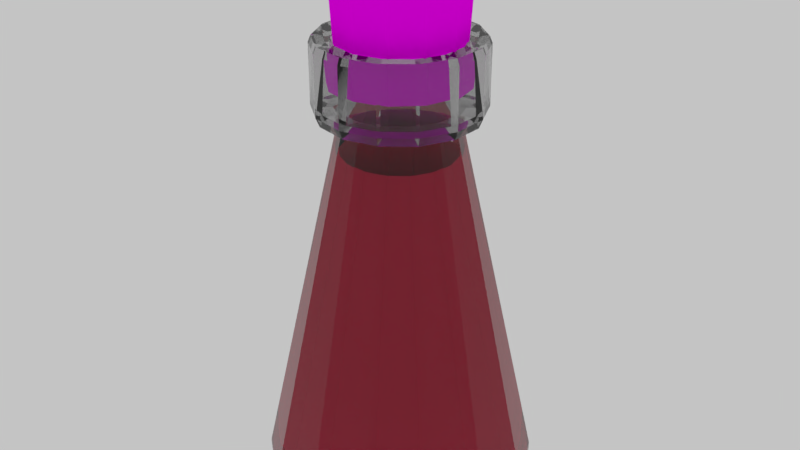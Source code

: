 # Source: frasco-vermelho.blend  (saved by Blender 2.78.0; exported with 4.5.12 LTS)
import bpy
from mathutils import Matrix  # noqa: F401  (used for matrix-valued properties, if any)

bpy.ops.wm.read_factory_settings(use_empty=True)
scene = bpy.context.scene
scene.name = 'Scene'

# ---- collections
col_collection_1 = bpy.data.collections.new('Collection 1'); scene.collection.children.link(col_collection_1)

# ---- images (referenced by path relative to the original .blend; pixels are not part of the script)
import os
ASSET_DIR = os.environ.get("B2B_ASSET_DIR", "")  # directory of the original .blend (textures are referenced by path, not embedded)
HERE = os.path.dirname(os.path.abspath(__file__))  # packed textures are extracted next to this script under _unpacked/

def load_image(name, relpath, width, height, colorspace="sRGB"):
    """Load a texture the original file referenced (path relative to the .blend, or extracted next to this script)."""
    p = next((c for c in (os.path.join(HERE, relpath), os.path.join(ASSET_DIR, relpath)) if relpath and os.path.exists(c)), "")
    if p:
        img = bpy.data.images.load(p, check_existing=True)
        img.name = name
    else:  # same state as the original file: an image datablock whose file is absent (Cycles renders it pink)
        img = bpy.data.images.new(name, width, height)
        img.source = "FILE"
        img.filepath = "//" + (relpath or name)
    img.colorspace_settings.name = colorspace
    return img
img_textura_jpg = load_image('textura.jpg', 'textura.jpg', 1024, 1024, 'sRGB')

# ---- materials (node trees are filled in below, after node groups)
mat_liquido = bpy.data.materials.new('liquido')
mat_liquido.alpha_threshold = 0.0
mat_liquido.roughness = 0.5
mat_rolha = bpy.data.materials.new('rolha')
mat_rolha.alpha_threshold = 0.0
mat_rolha.roughness = 0.5
mat_glass = bpy.data.materials.new('glass')
mat_glass.alpha_threshold = 0.0
mat_glass.roughness = 0.5

# ---- material node trees
mat_liquido.use_nodes = True; mat_liquido.node_tree.nodes.clear()
_N = mat_liquido.node_tree.nodes; _L = mat_liquido.node_tree.links
n0 = _N.new('ShaderNodeOutputMaterial'); n0.name = 'Material Output'; n0.location = (300, 300)
n1 = _N.new('ShaderNodeBsdfDiffuse'); n1.name = 'Diffuse BSDF'; n1.location = (10, 300)
n1.inputs[0].default_value = (0.6038, 0.007268, 0.05759, 1.0)
_L.new(n1.outputs[0], n0.inputs[0])
n0.is_active_output = True
mat_rolha.use_nodes = True; mat_rolha.node_tree.nodes.clear()
_N = mat_rolha.node_tree.nodes; _L = mat_rolha.node_tree.links
n0 = _N.new('ShaderNodeOutputMaterial'); n0.name = 'Material Output'; n0.location = (300, 300)
n1 = _N.new('ShaderNodeBsdfDiffuse'); n1.name = 'Diffuse BSDF'; n1.location = (10, 300)
n2 = _N.new('ShaderNodeTexImage'); n2.name = 'Image Texture'; n2.location = (-223, 327)
n2.width = 140
n2.image = img_textura_jpg
_L.new(n1.outputs[0], n0.inputs[0])
_L.new(n2.outputs[0], n1.inputs[0])
n0.is_active_output = True
mat_glass.use_nodes = True; mat_glass.node_tree.nodes.clear()
_N = mat_glass.node_tree.nodes; _L = mat_glass.node_tree.links
n0 = _N.new('ShaderNodeOutputMaterial'); n0.name = 'Material Output'; n0.location = (300, 300)
n1 = _N.new('ShaderNodeBsdfGlass'); n1.name = 'Glass BSDF'; n1.location = (10, 300)
n1.distribution = 'BECKMANN'
n1.inputs[0].default_value = (0.8, 0.8, 0.8, 1.0)
n1.inputs[2].default_value = 1.45
_L.new(n1.outputs[0], n0.inputs[0])
n0.is_active_output = True

# ---- world
world_world = bpy.data.worlds.new('World'); scene.world = world_world
world_world.color = (0.5542, 0.5542, 0.5542)
world_world.use_sun_shadow = False
world_world.sun_shadow_jitter_overblur = 0.0
world_world.cycles.sampling_method = 'MANUAL'

# ---- meshes
me_cone_001 = bpy.data.meshes.new('Cone.001')
me_cone_001.from_pydata([(1.327e-07, -0.9277, -1.539), (-1.93e-07, 2.165, -7.222), (0.9395, 1.951, -7.222), (1.693, 1.35, -7.222), (2.111, 0.4818, -7.222), (2.111, -0.4818, -7.222), (1.693, -1.35, -7.222), (0.9395, -1.951, -7.222), (1.34e-07, -2.165, -7.222), (-0.9395, -1.951, -7.222), (-1.693, -1.35, -7.222), (-2.111, -0.4818, -7.222), (-2.111, 0.4818, -7.222), (-1.693, 1.35, -7.222), (-0.9395, 1.951, -7.222), (0.4025, -0.8359, -1.539), (-0.9045, 0.2064, -1.539), (-0.9045, -0.2064, -1.539), (0.4025, 0.8359, -1.539), (-7.386e-09, 0.9277, -1.539), (0.9045, -0.2064, -1.539), (0.9045, 0.2064, -1.539), (-0.4025, -0.8359, -1.539), (-0.7253, 0.5784, -1.539), (0.7253, -0.5784, -1.539), (0.7253, 0.5784, -1.539), (-0.7253, -0.5784, -1.539), (-0.4025, 0.8359, -1.539), (-1.93e-07, 2.165, -7.357), (0.9395, 1.951, -7.357), (1.693, 1.35, -7.357), (2.111, 0.4818, -7.357), (2.111, -0.4818, -7.357), (1.693, -1.35, -7.357), (0.9395, -1.951, -7.357), (1.34e-07, -2.165, -7.357), (-0.9395, -1.951, -7.357), (-1.693, -1.35, -7.357), (-2.111, -0.4818, -7.357), (-2.111, 0.4818, -7.357), (-1.693, 1.35, -7.357), (-0.9395, 1.951, -7.357)], [], [(15, 0, 8, 7), (7, 8, 35, 34), (17, 16, 12, 11), (19, 18, 2, 1), (21, 20, 5, 4), (0, 22, 9, 8), (16, 23, 13, 12), (20, 24, 6, 5), (18, 25, 3, 2), (22, 26, 10, 9), (23, 27, 14, 13), (24, 15, 7, 6), (27, 19, 1, 14), (25, 21, 4, 3), (26, 17, 11, 10), (28, 29, 30, 31, 32, 33, 34, 35, 36, 37, 38, 39, 40, 41), (8, 9, 36, 35), (1, 2, 29, 28), (9, 10, 37, 36), (2, 3, 30, 29), (10, 11, 38, 37), (3, 4, 31, 30), (11, 12, 39, 38), (4, 5, 32, 31), (12, 13, 40, 39), (5, 6, 33, 32), (13, 14, 41, 40), (6, 7, 34, 33), (14, 1, 28, 41)])
me_cone_001.materials.append(mat_liquido)
me_cone_001.use_remesh_preserve_volume = False
me_cone_001.use_remesh_preserve_attributes = False
me_cone_001.use_mirror_vertex_groups = False
me_cone_001.update()
me_cylinder = bpy.data.meshes.new('Cylinder')
me_cylinder.from_pydata([(1.025e-08, 1.322, -1.693), (1.429e-08, 1.487, 1.0), (0.6611, 1.145, -1.693), (0.7436, 1.288, 1.0), (1.145, 0.6611, -1.693), (1.288, 0.7436, 1.0), (1.322, -1.242e-08, -1.693), (1.487, 5.895e-09, 1.0), (1.145, -0.6611, -1.693), (1.288, -0.7436, 1.0), (0.6611, -1.145, -1.693), (0.7436, -1.288, 1.0), (2.099e-07, -1.322, -1.693), (2.388e-07, -1.487, 1.0), (-0.6611, -1.145, -1.693), (-0.7436, -1.288, 1.0), (-1.145, -0.6611, -1.693), (-1.288, -0.7436, 1.0), (-1.322, -5.694e-07, -1.693), (-1.487, -6.205e-07, 1.0), (-1.145, 0.6611, -1.693), (-1.288, 0.7436, 1.0), (-0.6611, 1.145, -1.693), (-0.7436, 1.288, 1.0)], [], [(0, 1, 3, 2), (2, 3, 5, 4), (4, 5, 7, 6), (6, 7, 9, 8), (8, 9, 11, 10), (10, 11, 13, 12), (12, 13, 15, 14), (14, 15, 17, 16), (16, 17, 19, 18), (18, 19, 21, 20), (3, 1, 23, 21, 19, 17, 15, 13, 11, 9, 7, 5), (20, 21, 23, 22), (22, 23, 1, 0), (0, 2, 4, 6, 8, 10, 12, 14, 16, 18, 20, 22)])
_uv = me_cylinder.uv_layers.new(name='UVMap')
_uv.uv.foreach_set('vector', [0.6071, 0.4648, 0.6227, 0.06898, 0.6932, 0.07792, 0.6698, 0.4728, 0.6698, 0.4728, 0.6932, 0.07792, 0.7635, 0.09042, 0.7323, 0.4839, 0.7323, 0.4839, 0.7635, 0.09042, 0.8336, 0.1065, 0.7945, 0.4982, 0.7945, 0.4982, 0.8336, 0.1065, 0.9032, 0.1261, 0.8564, 0.5156, 0.1063, 0.5156, 0.05952, 0.1261, 0.1292, 0.1065, 0.1682, 0.4982, 0.1682, 0.4982, 0.1292, 0.1065, 0.1992, 0.09042, 0.2305, 0.4839, 0.2305, 0.4839, 0.1992, 0.09042, 0.2695, 0.07792, 0.293, 0.4728, 0.293, 0.4728, 0.2695, 0.07792, 0.34, 0.06898, 0.3557, 0.4648, 0.3557, 0.4648, 0.34, 0.06898, 0.4106, 0.06361, 0.4185, 0.4601, 0.4185, 0.4601, 0.4106, 0.06361, 0.4814, 0.06182, 0.4814, 0.4585, 0.1561, 0.9382, 0.09489, 0.8816, 0.05952, 0.7836, 0.05952, 0.6704, 0.09489, 0.5724, 0.1561, 0.5158, 0.2269, 0.5158, 0.2881, 0.5724, 0.3235, 0.6704, 0.3235, 0.7836, 0.2881, 0.8816, 0.2269, 0.9382, 0.4814, 0.4585, 0.4814, 0.06182, 0.5521, 0.06361, 0.5442, 0.4601, 0.5442, 0.4601, 0.5521, 0.06361, 0.6227, 0.06898, 0.6071, 0.4648, 0.4096, 0.5158, 0.4725, 0.5158, 0.527, 0.5661, 0.5584, 0.6533, 0.5584, 0.7539, 0.527, 0.841, 0.4725, 0.8914, 0.4096, 0.8914, 0.3552, 0.841, 0.3237, 0.7539, 0.3237, 0.6533, 0.3552, 0.5661])
_ca = me_cylinder.color_attributes.new('Col', 'BYTE_COLOR', 'CORNER')
_ca.data.foreach_set('color', [1.0, 1.0, 1.0, 1.0, 1.0, 1.0, 1.0, 1.0, 1.0, 1.0, 1.0, 1.0, 1.0, 1.0, 1.0, 1.0, 1.0, 1.0, 1.0, 1.0, 1.0, 1.0, 1.0, 1.0, 1.0, 1.0, 1.0, 1.0, 1.0, 1.0, 1.0, 1.0, 1.0, 1.0, 1.0, 1.0, 1.0, 1.0, 1.0, 1.0, 1.0, 1.0, 1.0, 1.0, 1.0, 1.0, 1.0, 1.0, 1.0, 1.0, 1.0, 1.0, 1.0, 1.0, 1.0, 1.0, 1.0, 1.0, 1.0, 1.0, 1.0, 1.0, 1.0, 1.0, 1.0, 1.0, 1.0, 1.0, 1.0, 1.0, 1.0, 1.0, 1.0, 1.0, 1.0, 1.0, 1.0, 1.0, 1.0, 1.0, 1.0, 1.0, 1.0, 1.0, 1.0, 1.0, 1.0, 1.0, 1.0, 1.0, 1.0, 1.0, 1.0, 1.0, 1.0, 1.0, 1.0, 1.0, 1.0, 1.0, 1.0, 1.0, 1.0, 1.0, 1.0, 1.0, 1.0, 1.0, 1.0, 1.0, 1.0, 1.0, 1.0, 1.0, 1.0, 1.0, 1.0, 1.0, 1.0, 1.0, 1.0, 1.0, 1.0, 1.0, 1.0, 1.0, 1.0, 1.0, 1.0, 1.0, 1.0, 1.0, 1.0, 1.0, 1.0, 1.0, 1.0, 1.0, 1.0, 1.0, 1.0, 1.0, 1.0, 1.0, 1.0, 1.0, 1.0, 1.0, 1.0, 1.0, 1.0, 1.0, 1.0, 1.0, 1.0, 1.0, 1.0, 1.0, 1.0, 1.0, 1.0, 1.0, 1.0, 1.0, 1.0, 1.0, 1.0, 1.0, 1.0, 1.0, 1.0, 1.0, 1.0, 1.0, 1.0, 1.0, 1.0, 1.0, 1.0, 1.0, 1.0, 1.0, 1.0, 1.0, 1.0, 1.0, 1.0, 1.0, 1.0, 1.0, 1.0, 1.0, 1.0, 1.0, 1.0, 1.0, 1.0, 1.0, 1.0, 1.0, 1.0, 1.0, 1.0, 1.0, 1.0, 1.0, 1.0, 1.0, 1.0, 1.0, 1.0, 1.0, 1.0, 1.0, 1.0, 1.0, 1.0, 1.0, 1.0, 1.0, 1.0, 1.0, 1.0, 1.0, 1.0, 1.0, 1.0, 1.0, 1.0, 1.0, 1.0, 1.0, 1.0, 1.0, 1.0, 1.0, 1.0, 1.0, 1.0, 1.0, 1.0, 1.0, 1.0, 1.0, 1.0, 1.0, 1.0, 1.0, 1.0, 1.0, 1.0, 1.0, 1.0, 1.0, 1.0, 1.0, 1.0, 1.0, 1.0, 1.0, 1.0, 1.0, 1.0, 1.0, 1.0, 1.0, 1.0, 1.0, 1.0, 1.0, 1.0, 1.0, 1.0, 1.0, 1.0, 1.0, 1.0, 1.0, 1.0, 1.0, 1.0, 1.0, 1.0, 1.0, 1.0, 1.0, 1.0, 1.0])
me_cylinder.materials.append(mat_rolha)
me_cylinder.use_remesh_preserve_volume = False
me_cylinder.use_remesh_preserve_attributes = False
me_cylinder.use_mirror_vertex_groups = False
me_cylinder.update()
me_cone = bpy.data.meshes.new('Cone')
me_cone.from_pydata([(2.687e-09, 0.9511, -0.6163), (0.4127, 0.8569, -0.6163), (0.7436, 0.593, -0.6163), (0.9272, 0.2116, -0.6163), (1.467e-07, -1.052, -1.023), (0.9272, -0.2116, -0.6163), (0.7436, -0.593, -0.6163), (0.4127, -0.8569, -0.6163), (1.463e-07, -0.9511, -0.6163), (-0.4127, -0.8569, -0.6163), (-0.7436, -0.593, -0.6163), (-0.9272, -0.2116, -0.6163), (-0.9272, 0.2116, -0.6163), (-0.7436, 0.593, -0.6163), (-0.4127, 0.8569, -0.6163), (-2.227e-07, 2.456, -7.47), (1.066, 2.213, -7.47), (1.92, 1.532, -7.47), (2.395, 0.5466, -7.47), (2.395, -0.5466, -7.47), (1.92, -1.532, -7.47), (1.066, -2.213, -7.47), (1.482e-07, -2.456, -7.47), (-1.066, -2.213, -7.47), (-1.92, -1.532, -7.47), (-2.395, -0.5466, -7.47), (-2.395, 0.5466, -7.47), (-1.92, 1.532, -7.47), (-1.066, 2.213, -7.47), (0.4566, -0.9482, -1.023), (-1.026, 0.2342, -1.023), (-1.026, -0.2342, -1.023), (0.4566, 0.9482, -1.023), (-1.219e-08, 1.052, -1.023), (1.026, -0.2342, -1.023), (1.026, 0.2342, -1.023), (-0.4566, -0.9482, -1.023), (-0.8228, 0.6562, -1.023), (0.8228, -0.6562, -1.023), (0.8228, 0.6562, -1.023), (-0.8228, -0.6562, -1.023), (-0.4566, 0.9482, -1.023), (-3.581e-08, 1.401, -0.8056), (0.608, 1.262, -0.8056), (1.095, 0.8736, -0.8056), (1.366, 0.3118, -0.8056), (1.366, -0.3118, -0.8056), (1.095, -0.8736, -0.8056), (0.608, -1.262, -0.8056), (1.758e-07, -1.401, -0.8056), (-0.608, -1.262, -0.8056), (-1.095, -0.8736, -0.8056), (-1.366, -0.3118, -0.8056), (-1.366, 0.3118, -0.8056), (-1.095, 0.8736, -0.8056), (-0.608, 1.262, -0.8056), (-0.6369, 1.323, 0.4059), (-1.148, 0.9152, 0.4059), (-1.431, 0.3266, 0.4059), (-1.431, -0.3266, 0.4059), (-1.148, -0.9152, 0.4059), (-0.6369, -1.323, 0.4059), (1.781e-07, -1.468, 0.4059), (0.6369, -1.323, 0.4059), (1.148, -0.9152, 0.4059), (1.431, -0.3266, 0.4059), (1.431, 0.3266, 0.4059), (1.148, 0.9152, 0.4059), (0.6369, 1.323, 0.4059), (-4.352e-08, 1.468, 0.4059), (1.148, 0.9152, -0.6464), (-0.6369, -1.323, -0.6464), (0.6369, -1.323, -0.6464), (-1.148, 0.9152, -0.6464), (1.781e-07, -1.468, -0.6464), (-0.6369, 1.323, -0.6464), (1.431, -0.3266, -0.6464), (-1.431, 0.3266, -0.6464), (-1.148, -0.9152, -0.6464), (1.431, 0.3266, -0.6464), (-1.431, -0.3266, -0.6464), (0.6369, 1.323, -0.6464), (-4.352e-08, 1.468, -0.6464), (1.148, -0.9152, -0.6464), (-0.4854, 1.008, 0.4928), (-0.8747, 0.6975, 0.4928), (-1.091, 0.2489, 0.4928), (-1.091, -0.2489, 0.4928), (-0.8747, -0.6975, 0.4928), (-0.4854, -1.008, 0.4928), (1.609e-07, -1.119, 0.4928), (0.4854, -1.008, 0.4928), (0.8747, -0.6975, 0.4928), (1.091, -0.2489, 0.4928), (1.091, 0.2489, 0.4928), (0.8747, 0.6975, 0.4928), (0.4854, 1.008, 0.4928), (-8.008e-09, 1.119, 0.4928), (-0.5389, 1.119, -0.5982), (-0.9711, 0.7745, -0.5982), (-1.211, 0.2764, -0.5982), (-1.211, -0.2764, -0.5982), (-0.9711, -0.7745, -0.5982), (-0.5389, -1.119, -0.5982), (1.676e-07, -1.242, -0.5982), (0.5389, -1.119, -0.5982), (0.9711, -0.7745, -0.5982), (1.211, -0.2764, -0.5982), (1.211, 0.2764, -0.5982), (0.9711, 0.7745, -0.5982), (0.5389, 1.119, -0.5982), (-1.995e-08, 1.242, -0.5982), (-2.227e-07, 2.456, -7.624), (1.066, 2.213, -7.624), (1.92, 1.532, -7.624), (2.395, 0.5466, -7.624), (2.395, -0.5466, -7.624), (1.92, -1.532, -7.624), (1.066, -2.213, -7.624), (1.482e-07, -2.456, -7.624), (-1.066, -2.213, -7.624), (-1.92, -1.532, -7.624), (-2.395, -0.5466, -7.624), (-2.395, 0.5466, -7.624), (-1.92, 1.532, -7.624), (-1.066, 2.213, -7.624), (1.112, 0.8871, 0.5196), (1.387, 0.3166, 0.5196), (-1.112, -0.8871, 0.5196), (-1.387, -0.3166, 0.5196), (0.6173, 1.282, 0.5196), (-0.6173, -1.282, 0.5196), (-3.83e-08, 1.423, 0.5196), (1.765e-07, -1.423, 0.5196), (-1.112, 0.8871, 0.5196), (-0.6173, 1.282, 0.5196), (0.6173, -1.282, 0.5196), (1.112, -0.8871, 0.5196), (1.387, -0.3166, 0.5196), (-1.387, 0.3166, 0.5196)], [], [(0, 1, 32, 33), (11, 12, 30, 31), (7, 8, 4, 29), (8, 9, 36, 4), (10, 11, 31, 40), (2, 3, 35, 39), (14, 0, 33, 41), (6, 7, 29, 38), (13, 14, 41, 37), (9, 10, 40, 36), (1, 2, 39, 32), (5, 6, 38, 34), (12, 13, 37, 30), (3, 5, 34, 35), (29, 4, 22, 21), (21, 22, 119, 118), (31, 30, 26, 25), (33, 32, 16, 15), (35, 34, 19, 18), (4, 36, 23, 22), (30, 37, 27, 26), (34, 38, 20, 19), (32, 39, 17, 16), (36, 40, 24, 23), (37, 41, 28, 27), (38, 29, 21, 20), (41, 33, 15, 28), (39, 35, 18, 17), (40, 31, 25, 24), (8, 7, 48, 49), (12, 11, 52, 53), (1, 0, 42, 43), (5, 3, 45, 46), (9, 8, 49, 50), (13, 12, 53, 54), (6, 5, 46, 47), (2, 1, 43, 44), (10, 9, 50, 51), (14, 13, 54, 55), (7, 6, 47, 48), (0, 14, 55, 42), (3, 2, 44, 45), (11, 10, 51, 52), (75, 73, 57, 56), (73, 77, 58, 57), (77, 80, 59, 58), (80, 78, 60, 59), (78, 71, 61, 60), (71, 74, 62, 61), (82, 75, 56, 69), (76, 79, 66, 65), (79, 70, 67, 66), (70, 81, 68, 67), (81, 82, 69, 68), (74, 72, 63, 62), (72, 83, 64, 63), (83, 76, 65, 64), (47, 46, 76, 83), (48, 47, 83, 72), (49, 48, 72, 74), (43, 42, 82, 81), (44, 43, 81, 70), (45, 44, 70, 79), (46, 45, 79, 76), (42, 55, 75, 82), (50, 49, 74, 71), (51, 50, 71, 78), (52, 51, 78, 80), (53, 52, 80, 77), (54, 53, 77, 73), (55, 54, 73, 75), (127, 126, 95, 94), (129, 128, 88, 87), (126, 130, 96, 95), (128, 131, 89, 88), (130, 132, 97, 96), (131, 133, 90, 89), (135, 134, 85, 84), (133, 136, 91, 90), (136, 137, 92, 91), (132, 135, 84, 97), (137, 138, 93, 92), (134, 139, 86, 85), (138, 127, 94, 93), (139, 129, 87, 86), (91, 92, 106, 105), (97, 84, 98, 111), (92, 93, 107, 106), (85, 86, 100, 99), (93, 94, 108, 107), (86, 87, 101, 100), (94, 95, 109, 108), (87, 88, 102, 101), (95, 96, 110, 109), (88, 89, 103, 102), (96, 97, 111, 110), (89, 90, 104, 103), (84, 85, 99, 98), (90, 91, 105, 104), (98, 99, 100, 101, 102, 103, 104, 105, 106, 107, 108, 109, 110, 111), (112, 113, 114, 115, 116, 117, 118, 119, 120, 121, 122, 123, 124, 125), (22, 23, 120, 119), (15, 16, 113, 112), (23, 24, 121, 120), (16, 17, 114, 113), (24, 25, 122, 121), (17, 18, 115, 114), (25, 26, 123, 122), (18, 19, 116, 115), (26, 27, 124, 123), (19, 20, 117, 116), (27, 28, 125, 124), (20, 21, 118, 117), (28, 15, 112, 125), (58, 59, 129, 139), (65, 66, 127, 138), (57, 58, 139, 134), (64, 65, 138, 137), (69, 56, 135, 132), (63, 64, 137, 136), (62, 63, 136, 133), (56, 57, 134, 135), (61, 62, 133, 131), (68, 69, 132, 130), (60, 61, 131, 128), (67, 68, 130, 126), (59, 60, 128, 129), (66, 67, 126, 127)])
_uv = me_cone.uv_layers.new(name='UVMap')
_uv.uv.foreach_set('vector', [0.5766, 0.6278, 0.6045, 0.6278, 0.6075, 0.6003, 0.5766, 0.6003, 0.5139, 0.6278, 0.5139, 0.6278, 0.5072, 0.6003, 0.5072, 0.6003, 0.6045, 0.6278, 0.5766, 0.6278, 0.5766, 0.6003, 0.6075, 0.6003, 0.5766, 0.6278, 0.5487, 0.6278, 0.5457, 0.6003, 0.5766, 0.6003, 0.5263, 0.6278, 0.5139, 0.6278, 0.5072, 0.6003, 0.5209, 0.6003, 0.6269, 0.6278, 0.6393, 0.6278, 0.646, 0.6003, 0.6323, 0.6003, 0.5487, 0.6278, 0.5766, 0.6278, 0.5766, 0.6003, 0.5457, 0.6003, 0.6269, 0.6278, 0.6045, 0.6278, 0.6075, 0.6003, 0.6323, 0.6003, 0.5263, 0.6278, 0.5487, 0.6278, 0.5457, 0.6003, 0.5209, 0.6003, 0.5487, 0.6278, 0.5263, 0.6278, 0.5209, 0.6003, 0.5457, 0.6003, 0.6045, 0.6278, 0.6269, 0.6278, 0.6323, 0.6003, 0.6075, 0.6003, 0.6393, 0.6278, 0.6269, 0.6278, 0.6323, 0.6003, 0.646, 0.6003, 0.5139, 0.6278, 0.5263, 0.6278, 0.5209, 0.6003, 0.5072, 0.6003, 0.6393, 0.6278, 0.6393, 0.6278, 0.646, 0.6003, 0.646, 0.6003, 0.6075, 0.6003, 0.5766, 0.6003, 0.5766, 0.1642, 0.6487, 0.1642, 0.6487, 0.1642, 0.5766, 0.1642, 0.5766, 0.1538, 0.6487, 0.1538, 0.5072, 0.6003, 0.5072, 0.6003, 0.4146, 0.1642, 0.4146, 0.1642, 0.5766, 0.6003, 0.6075, 0.6003, 0.6487, 0.1642, 0.5766, 0.1642, 0.646, 0.6003, 0.646, 0.6003, 0.7386, 0.1642, 0.7386, 0.1642, 0.5766, 0.6003, 0.5457, 0.6003, 0.5045, 0.1642, 0.5766, 0.1642, 0.5072, 0.6003, 0.5209, 0.6003, 0.4467, 0.1642, 0.4146, 0.1642, 0.646, 0.6003, 0.6323, 0.6003, 0.7065, 0.1642, 0.7386, 0.1642, 0.6075, 0.6003, 0.6323, 0.6003, 0.7065, 0.1642, 0.6487, 0.1642, 0.5457, 0.6003, 0.5209, 0.6003, 0.4467, 0.1642, 0.5045, 0.1642, 0.5209, 0.6003, 0.5457, 0.6003, 0.5045, 0.1642, 0.4467, 0.1642, 0.6323, 0.6003, 0.6075, 0.6003, 0.6487, 0.1642, 0.7065, 0.1642, 0.5457, 0.6003, 0.5766, 0.6003, 0.5766, 0.1642, 0.5045, 0.1642, 0.6323, 0.6003, 0.646, 0.6003, 0.7386, 0.1642, 0.7065, 0.1642, 0.5209, 0.6003, 0.5072, 0.6003, 0.4146, 0.1642, 0.4467, 0.1642, 0.5766, 0.6278, 0.6045, 0.6278, 0.6177, 0.615, 0.5766, 0.615, 0.5139, 0.6278, 0.5139, 0.6278, 0.4842, 0.615, 0.4842, 0.615, 0.6045, 0.6278, 0.5766, 0.6278, 0.5766, 0.615, 0.6177, 0.615, 0.6393, 0.6278, 0.6393, 0.6278, 0.669, 0.615, 0.669, 0.615, 0.5487, 0.6278, 0.5766, 0.6278, 0.5766, 0.615, 0.5355, 0.615, 0.5263, 0.6278, 0.5139, 0.6278, 0.4842, 0.615, 0.5025, 0.615, 0.6269, 0.6278, 0.6393, 0.6278, 0.669, 0.615, 0.6507, 0.615, 0.6269, 0.6278, 0.6045, 0.6278, 0.6177, 0.615, 0.6507, 0.615, 0.5263, 0.6278, 0.5487, 0.6278, 0.5355, 0.615, 0.5025, 0.615, 0.5487, 0.6278, 0.5263, 0.6278, 0.5025, 0.615, 0.5355, 0.615, 0.6045, 0.6278, 0.6269, 0.6278, 0.6507, 0.615, 0.6177, 0.615, 0.5766, 0.6278, 0.5487, 0.6278, 0.5355, 0.615, 0.5766, 0.615, 0.6393, 0.6278, 0.6269, 0.6278, 0.6507, 0.615, 0.669, 0.615, 0.5139, 0.6278, 0.5263, 0.6278, 0.5025, 0.615, 0.4842, 0.615, 0.5335, 0.6258, 0.499, 0.6258, 0.499, 0.6969, 0.5335, 0.6969, 0.499, 0.6258, 0.4798, 0.6258, 0.4798, 0.6969, 0.499, 0.6969, 0.4798, 0.6258, 0.4798, 0.6258, 0.4798, 0.6969, 0.4798, 0.6969, 0.4798, 0.6258, 0.499, 0.6258, 0.499, 0.6969, 0.4798, 0.6969, 0.499, 0.6258, 0.5335, 0.6258, 0.5335, 0.6969, 0.499, 0.6969, 0.5335, 0.6258, 0.5766, 0.6258, 0.5766, 0.6969, 0.5335, 0.6969, 0.5766, 0.6258, 0.5335, 0.6258, 0.5335, 0.6969, 0.5766, 0.6969, 0.6734, 0.6258, 0.6734, 0.6258, 0.6734, 0.6969, 0.6734, 0.6969, 0.6734, 0.6258, 0.6542, 0.6258, 0.6542, 0.6969, 0.6734, 0.6969, 0.6542, 0.6258, 0.6197, 0.6258, 0.6197, 0.6969, 0.6542, 0.6969, 0.6197, 0.6258, 0.5766, 0.6258, 0.5766, 0.6969, 0.6197, 0.6969, 0.5766, 0.6258, 0.6197, 0.6258, 0.6197, 0.6969, 0.5766, 0.6969, 0.6197, 0.6258, 0.6542, 0.6258, 0.6542, 0.6969, 0.6197, 0.6969, 0.6542, 0.6258, 0.6734, 0.6258, 0.6734, 0.6969, 0.6542, 0.6969, 0.6507, 0.615, 0.669, 0.615, 0.6734, 0.6258, 0.6542, 0.6258, 0.6177, 0.615, 0.6507, 0.615, 0.6542, 0.6258, 0.6197, 0.6258, 0.5766, 0.615, 0.6177, 0.615, 0.6197, 0.6258, 0.5766, 0.6258, 0.6177, 0.615, 0.5766, 0.615, 0.5766, 0.6258, 0.6197, 0.6258, 0.6507, 0.615, 0.6177, 0.615, 0.6197, 0.6258, 0.6542, 0.6258, 0.669, 0.615, 0.6507, 0.615, 0.6542, 0.6258, 0.6734, 0.6258, 0.669, 0.615, 0.669, 0.615, 0.6734, 0.6258, 0.6734, 0.6258, 0.5766, 0.615, 0.5355, 0.615, 0.5335, 0.6258, 0.5766, 0.6258, 0.5355, 0.615, 0.5766, 0.615, 0.5766, 0.6258, 0.5335, 0.6258, 0.5025, 0.615, 0.5355, 0.615, 0.5335, 0.6258, 0.499, 0.6258, 0.4842, 0.615, 0.5025, 0.615, 0.499, 0.6258, 0.4798, 0.6258, 0.4842, 0.615, 0.4842, 0.615, 0.4798, 0.6258, 0.4798, 0.6258, 0.5025, 0.615, 0.4842, 0.615, 0.4798, 0.6258, 0.499, 0.6258, 0.5355, 0.615, 0.5025, 0.615, 0.499, 0.6258, 0.5335, 0.6258, 0.6704, 0.7046, 0.6518, 0.7046, 0.6358, 0.7028, 0.6504, 0.7028, 0.4828, 0.7046, 0.5014, 0.7046, 0.5174, 0.7028, 0.5028, 0.7028, 0.6518, 0.7046, 0.6184, 0.7046, 0.6094, 0.7028, 0.6358, 0.7028, 0.5014, 0.7046, 0.5348, 0.7046, 0.5438, 0.7028, 0.5174, 0.7028, 0.6184, 0.7046, 0.5766, 0.7046, 0.5766, 0.7028, 0.6094, 0.7028, 0.5348, 0.7046, 0.5766, 0.7046, 0.5766, 0.7028, 0.5438, 0.7028, 0.5348, 0.7046, 0.5014, 0.7046, 0.5174, 0.7028, 0.5438, 0.7028, 0.5766, 0.7046, 0.6184, 0.7046, 0.6094, 0.7028, 0.5766, 0.7028, 0.6184, 0.7046, 0.6518, 0.7046, 0.6358, 0.7028, 0.6094, 0.7028, 0.5766, 0.7046, 0.5348, 0.7046, 0.5438, 0.7028, 0.5766, 0.7028, 0.6518, 0.7046, 0.6704, 0.7046, 0.6504, 0.7028, 0.6358, 0.7028, 0.5014, 0.7046, 0.4828, 0.7046, 0.5028, 0.7028, 0.5174, 0.7028, 0.6704, 0.7046, 0.6704, 0.7046, 0.6504, 0.7028, 0.6504, 0.7028, 0.4828, 0.7046, 0.4828, 0.7046, 0.5028, 0.7028, 0.5028, 0.7028, 0.6094, 0.7028, 0.6358, 0.7028, 0.6423, 0.629, 0.6131, 0.629, 0.5766, 0.7028, 0.5438, 0.7028, 0.5402, 0.629, 0.5766, 0.629, 0.6358, 0.7028, 0.6504, 0.7028, 0.6585, 0.629, 0.6423, 0.629, 0.5174, 0.7028, 0.5028, 0.7028, 0.4947, 0.629, 0.5109, 0.629, 0.6504, 0.7028, 0.6504, 0.7028, 0.6585, 0.629, 0.6585, 0.629, 0.5028, 0.7028, 0.5028, 0.7028, 0.4947, 0.629, 0.4947, 0.629, 0.6504, 0.7028, 0.6358, 0.7028, 0.6423, 0.629, 0.6585, 0.629, 0.5028, 0.7028, 0.5174, 0.7028, 0.5109, 0.629, 0.4947, 0.629, 0.6358, 0.7028, 0.6094, 0.7028, 0.6131, 0.629, 0.6423, 0.629, 0.5174, 0.7028, 0.5438, 0.7028, 0.5402, 0.629, 0.5109, 0.629, 0.6094, 0.7028, 0.5766, 0.7028, 0.5766, 0.629, 0.6131, 0.629, 0.5438, 0.7028, 0.5766, 0.7028, 0.5766, 0.629, 0.5402, 0.629, 0.5438, 0.7028, 0.5174, 0.7028, 0.5109, 0.629, 0.5402, 0.629, 0.5766, 0.7028, 0.6094, 0.7028, 0.6131, 0.629, 0.5766, 0.629, 0.5402, 0.629, 0.5109, 0.629, 0.4947, 0.629, 0.4947, 0.629, 0.5109, 0.629, 0.5402, 0.629, 0.5766, 0.629, 0.6131, 0.629, 0.6423, 0.629, 0.6585, 0.629, 0.6585, 0.629, 0.6423, 0.629, 0.6131, 0.629, 0.5766, 0.629, 0.5766, 0.1538, 0.6487, 0.1538, 0.7065, 0.1538, 0.7386, 0.1538, 0.7386, 0.1538, 0.7065, 0.1538, 0.6487, 0.1538, 0.5766, 0.1538, 0.5045, 0.1538, 0.4467, 0.1538, 0.4146, 0.1538, 0.4146, 0.1538, 0.4467, 0.1538, 0.5045, 0.1538, 0.5766, 0.1642, 0.5045, 0.1642, 0.5045, 0.1538, 0.5766, 0.1538, 0.5766, 0.1642, 0.6487, 0.1642, 0.6487, 0.1538, 0.5766, 0.1538, 0.5045, 0.1642, 0.4467, 0.1642, 0.4467, 0.1538, 0.5045, 0.1538, 0.6487, 0.1642, 0.7065, 0.1642, 0.7065, 0.1538, 0.6487, 0.1538, 0.4467, 0.1642, 0.4146, 0.1642, 0.4146, 0.1538, 0.4467, 0.1538, 0.7065, 0.1642, 0.7386, 0.1642, 0.7386, 0.1538, 0.7065, 0.1538, 0.4146, 0.1642, 0.4146, 0.1642, 0.4146, 0.1538, 0.4146, 0.1538, 0.7386, 0.1642, 0.7386, 0.1642, 0.7386, 0.1538, 0.7386, 0.1538, 0.4146, 0.1642, 0.4467, 0.1642, 0.4467, 0.1538, 0.4146, 0.1538, 0.7386, 0.1642, 0.7065, 0.1642, 0.7065, 0.1538, 0.7386, 0.1538, 0.4467, 0.1642, 0.5045, 0.1642, 0.5045, 0.1538, 0.4467, 0.1538, 0.7065, 0.1642, 0.6487, 0.1642, 0.6487, 0.1538, 0.7065, 0.1538, 0.5045, 0.1642, 0.5766, 0.1642, 0.5766, 0.1538, 0.5045, 0.1538, 0.4798, 0.6969, 0.4798, 0.6969, 0.4828, 0.7046, 0.4828, 0.7046, 0.6734, 0.6969, 0.6734, 0.6969, 0.6704, 0.7046, 0.6704, 0.7046, 0.499, 0.6969, 0.4798, 0.6969, 0.4828, 0.7046, 0.5014, 0.7046, 0.6542, 0.6969, 0.6734, 0.6969, 0.6704, 0.7046, 0.6518, 0.7046, 0.5766, 0.6969, 0.5335, 0.6969, 0.5348, 0.7046, 0.5766, 0.7046, 0.6197, 0.6969, 0.6542, 0.6969, 0.6518, 0.7046, 0.6184, 0.7046, 0.5766, 0.6969, 0.6197, 0.6969, 0.6184, 0.7046, 0.5766, 0.7046, 0.5335, 0.6969, 0.499, 0.6969, 0.5014, 0.7046, 0.5348, 0.7046, 0.5335, 0.6969, 0.5766, 0.6969, 0.5766, 0.7046, 0.5348, 0.7046, 0.6197, 0.6969, 0.5766, 0.6969, 0.5766, 0.7046, 0.6184, 0.7046, 0.499, 0.6969, 0.5335, 0.6969, 0.5348, 0.7046, 0.5014, 0.7046, 0.6542, 0.6969, 0.6197, 0.6969, 0.6184, 0.7046, 0.6518, 0.7046, 0.4798, 0.6969, 0.499, 0.6969, 0.5014, 0.7046, 0.4828, 0.7046, 0.6734, 0.6969, 0.6542, 0.6969, 0.6518, 0.7046, 0.6704, 0.7046])
me_cone.materials.append(mat_glass)
me_cone.use_remesh_preserve_volume = False
me_cone.use_remesh_preserve_attributes = False
me_cone.use_mirror_vertex_groups = False
me_cone.update()

# ---- objects
ob_cone_001 = bpy.data.objects.new('Cone.001', me_cone_001)
ob_cylinder = bpy.data.objects.new('Cylinder', me_cylinder)
ob_cone = bpy.data.objects.new('Cone', me_cone)

# ---- transforms, parenting, visibility, modifiers, constraints
ob_cone_001.location = (0.0, 0.0, 4.758)
ob_cone_001.scale = (1.076, 1.076, 1.243)
ob_cone_001.lineart.crease_threshold = 0.0
ob_cylinder.location = (0.0, 0.0, 6.155)
ob_cylinder.lineart.crease_threshold = 0.0
ob_cone.location = (0.0, 0.0, 4.758)
ob_cone.scale = (1.243, 1.243, 1.243)
ob_cone.lineart.crease_threshold = 0.0

# ---- collection membership
col_collection_1.objects.link(ob_cone_001)
col_collection_1.objects.link(ob_cylinder)
col_collection_1.objects.link(ob_cone)

# ---- scene / render settings (as saved in the file)
scene.frame_start = 1; scene.frame_end = 250; scene.frame_set(1)
scene.render.engine = 'CYCLES'
scene.render.image_settings.compression = 1
scene.render.dither_intensity = 0.0
scene.cycles.use_denoising = False
scene.cycles.samples = 128
scene.cycles.sampling_pattern = 'TABULATED_SOBOL'
scene.cycles.light_sampling_threshold = 0.0
scene.cycles.use_adaptive_sampling = False
scene.cycles.use_light_tree = False
scene.cycles.blur_glossy = 0.0
scene.cycles.sample_clamp_indirect = 0.0
scene.view_settings.view_transform = 'Standard'
bpy.context.view_layer.update()

# ---- added for rendering (the .blend has no active camera): camera
cam_auto = bpy.data.cameras.new('AutoCamera')
cam_auto.lens = 50.0
cam_auto.sensor_width = 36.0
cam_auto.clip_end = 1000.0
ob_auto_camera = bpy.data.objects.new('AutoCamera', cam_auto)
scene.collection.objects.link(ob_auto_camera)
ob_auto_camera.location = (13.5303, -16.2364, 12.0404)
ob_auto_camera.rotation_euler = (1.09748, -7.21219e-08, 0.694738)
scene.camera = ob_auto_camera
bpy.context.view_layer.update()
